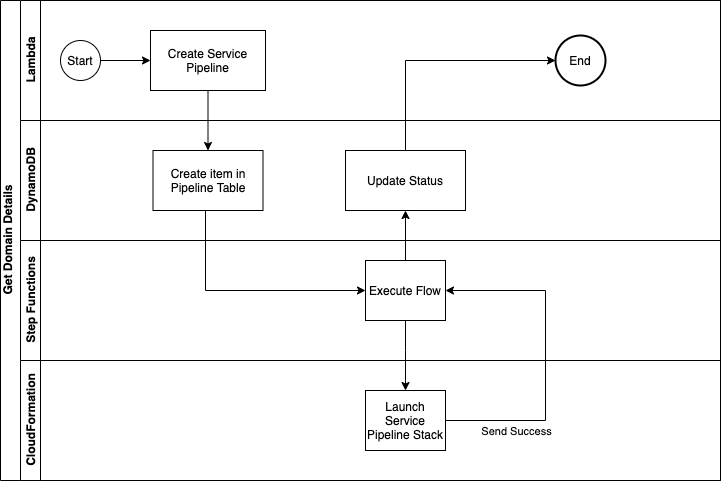

The diagram above was exported from draw.io. Its source (the exported page's mxGraphModel, read from the mxfile embedded in the PNG):
<mxGraphModel dx="2006" dy="1212" grid="1" gridSize="10" guides="1" tooltips="1" connect="1" arrows="1" fold="1" page="1" pageScale="1" pageWidth="850" pageHeight="1100" math="0" shadow="0">
  <root>
    <mxCell id="6Ew4J11YiX6ATJid8Mf4-0" />
    <mxCell id="6Ew4J11YiX6ATJid8Mf4-1" parent="6Ew4J11YiX6ATJid8Mf4-0" />
    <mxCell id="AfPWwU5fpTRXU0Fw94wb-0" value="Get Domain Details&lt;br&gt;&lt;table&gt;&lt;tbody&gt;&lt;tr&gt;&lt;td&gt;&lt;/td&gt;&lt;/tr&gt;&lt;/tbody&gt;&lt;/table&gt;" style="swimlane;html=1;childLayout=stackLayout;resizeParent=1;resizeParentMax=0;horizontal=0;startSize=20;horizontalStack=0;" vertex="1" parent="6Ew4J11YiX6ATJid8Mf4-1">
      <mxGeometry x="120" y="120" width="720" height="480" as="geometry" />
    </mxCell>
    <mxCell id="AfPWwU5fpTRXU0Fw94wb-1" value="Lambda" style="swimlane;html=1;startSize=20;horizontal=0;" vertex="1" parent="AfPWwU5fpTRXU0Fw94wb-0">
      <mxGeometry x="20" width="700" height="120" as="geometry" />
    </mxCell>
    <mxCell id="AfPWwU5fpTRXU0Fw94wb-2" value="" style="edgeStyle=orthogonalEdgeStyle;rounded=0;orthogonalLoop=1;jettySize=auto;html=1;" edge="1" parent="AfPWwU5fpTRXU0Fw94wb-1" source="AfPWwU5fpTRXU0Fw94wb-3" target="AfPWwU5fpTRXU0Fw94wb-4">
      <mxGeometry relative="1" as="geometry" />
    </mxCell>
    <mxCell id="AfPWwU5fpTRXU0Fw94wb-3" value="Start" style="ellipse;whiteSpace=wrap;html=1;" vertex="1" parent="AfPWwU5fpTRXU0Fw94wb-1">
      <mxGeometry x="40" y="40" width="40" height="40" as="geometry" />
    </mxCell>
    <mxCell id="AfPWwU5fpTRXU0Fw94wb-4" value="Create Service Pipeline" style="rounded=0;whiteSpace=wrap;html=1;fontFamily=Helvetica;fontSize=12;fontColor=#000000;align=center;" vertex="1" parent="AfPWwU5fpTRXU0Fw94wb-1">
      <mxGeometry x="130" y="30" width="115" height="60" as="geometry" />
    </mxCell>
    <mxCell id="AfPWwU5fpTRXU0Fw94wb-5" value="End" style="strokeWidth=2;html=1;shape=mxgraph.flowchart.start_2;whiteSpace=wrap;" vertex="1" parent="AfPWwU5fpTRXU0Fw94wb-1">
      <mxGeometry x="535" y="35" width="50" height="50" as="geometry" />
    </mxCell>
    <mxCell id="AfPWwU5fpTRXU0Fw94wb-13" style="edgeStyle=orthogonalEdgeStyle;rounded=0;orthogonalLoop=1;jettySize=auto;html=1;entryX=0.5;entryY=0;entryDx=0;entryDy=0;" edge="1" parent="AfPWwU5fpTRXU0Fw94wb-0" source="AfPWwU5fpTRXU0Fw94wb-4" target="AfPWwU5fpTRXU0Fw94wb-7">
      <mxGeometry relative="1" as="geometry" />
    </mxCell>
    <mxCell id="AfPWwU5fpTRXU0Fw94wb-14" style="edgeStyle=orthogonalEdgeStyle;rounded=0;orthogonalLoop=1;jettySize=auto;html=1;entryX=0;entryY=0.5;entryDx=0;entryDy=0;" edge="1" parent="AfPWwU5fpTRXU0Fw94wb-0" source="AfPWwU5fpTRXU0Fw94wb-7" target="AfPWwU5fpTRXU0Fw94wb-10">
      <mxGeometry relative="1" as="geometry">
        <Array as="points">
          <mxPoint x="205" y="290" />
        </Array>
      </mxGeometry>
    </mxCell>
    <mxCell id="AfPWwU5fpTRXU0Fw94wb-15" style="edgeStyle=orthogonalEdgeStyle;rounded=0;orthogonalLoop=1;jettySize=auto;html=1;" edge="1" parent="AfPWwU5fpTRXU0Fw94wb-0" source="AfPWwU5fpTRXU0Fw94wb-10" target="AfPWwU5fpTRXU0Fw94wb-12">
      <mxGeometry relative="1" as="geometry">
        <Array as="points">
          <mxPoint x="405" y="350" />
          <mxPoint x="405" y="350" />
        </Array>
      </mxGeometry>
    </mxCell>
    <mxCell id="AfPWwU5fpTRXU0Fw94wb-16" value="" style="edgeStyle=orthogonalEdgeStyle;rounded=0;orthogonalLoop=1;jettySize=auto;html=1;entryX=1;entryY=0.5;entryDx=0;entryDy=0;" edge="1" parent="AfPWwU5fpTRXU0Fw94wb-0" source="AfPWwU5fpTRXU0Fw94wb-12" target="AfPWwU5fpTRXU0Fw94wb-10">
      <mxGeometry relative="1" as="geometry">
        <mxPoint x="490" y="320" as="targetPoint" />
        <Array as="points">
          <mxPoint x="545" y="420" />
          <mxPoint x="545" y="290" />
        </Array>
      </mxGeometry>
    </mxCell>
    <mxCell id="AfPWwU5fpTRXU0Fw94wb-17" value="Send Success" style="edgeLabel;html=1;align=center;verticalAlign=middle;resizable=0;points=[];" vertex="1" connectable="0" parent="AfPWwU5fpTRXU0Fw94wb-16">
      <mxGeometry x="-0.2" relative="1" as="geometry">
        <mxPoint x="-30" y="42" as="offset" />
      </mxGeometry>
    </mxCell>
    <mxCell id="AfPWwU5fpTRXU0Fw94wb-18" value="" style="edgeStyle=orthogonalEdgeStyle;rounded=0;orthogonalLoop=1;jettySize=auto;html=1;" edge="1" parent="AfPWwU5fpTRXU0Fw94wb-0" source="AfPWwU5fpTRXU0Fw94wb-10" target="AfPWwU5fpTRXU0Fw94wb-8">
      <mxGeometry relative="1" as="geometry" />
    </mxCell>
    <mxCell id="AfPWwU5fpTRXU0Fw94wb-19" style="edgeStyle=orthogonalEdgeStyle;rounded=0;orthogonalLoop=1;jettySize=auto;html=1;" edge="1" parent="AfPWwU5fpTRXU0Fw94wb-0" source="AfPWwU5fpTRXU0Fw94wb-8" target="AfPWwU5fpTRXU0Fw94wb-5">
      <mxGeometry relative="1" as="geometry">
        <Array as="points">
          <mxPoint x="405" y="60" />
        </Array>
      </mxGeometry>
    </mxCell>
    <mxCell id="AfPWwU5fpTRXU0Fw94wb-6" value="DynamoDB" style="swimlane;html=1;startSize=20;horizontal=0;" vertex="1" parent="AfPWwU5fpTRXU0Fw94wb-0">
      <mxGeometry x="20" y="120" width="700" height="120" as="geometry" />
    </mxCell>
    <mxCell id="AfPWwU5fpTRXU0Fw94wb-7" value="Create item in Pipeline Table" style="rounded=0;whiteSpace=wrap;html=1;fontFamily=Helvetica;fontSize=12;fontColor=#000000;align=center;" vertex="1" parent="AfPWwU5fpTRXU0Fw94wb-6">
      <mxGeometry x="132.5" y="30" width="110" height="60" as="geometry" />
    </mxCell>
    <mxCell id="AfPWwU5fpTRXU0Fw94wb-8" value="Update Status" style="whiteSpace=wrap;html=1;rounded=0;" vertex="1" parent="AfPWwU5fpTRXU0Fw94wb-6">
      <mxGeometry x="325" y="30" width="120" height="60" as="geometry" />
    </mxCell>
    <mxCell id="AfPWwU5fpTRXU0Fw94wb-9" value="Step Functions" style="swimlane;html=1;startSize=20;horizontal=0;" vertex="1" parent="AfPWwU5fpTRXU0Fw94wb-0">
      <mxGeometry x="20" y="240" width="700" height="120" as="geometry" />
    </mxCell>
    <mxCell id="AfPWwU5fpTRXU0Fw94wb-10" value="Execute Flow" style="rounded=0;whiteSpace=wrap;html=1;fontFamily=Helvetica;fontSize=12;fontColor=#000000;align=center;" vertex="1" parent="AfPWwU5fpTRXU0Fw94wb-9">
      <mxGeometry x="345" y="20" width="80" height="60" as="geometry" />
    </mxCell>
    <mxCell id="AfPWwU5fpTRXU0Fw94wb-11" value="CloudFormation" style="swimlane;html=1;startSize=20;horizontal=0;" vertex="1" parent="AfPWwU5fpTRXU0Fw94wb-0">
      <mxGeometry x="20" y="360" width="700" height="120" as="geometry" />
    </mxCell>
    <mxCell id="AfPWwU5fpTRXU0Fw94wb-12" value="Launch Service Pipeline Stack" style="rounded=0;whiteSpace=wrap;html=1;fontFamily=Helvetica;fontSize=12;fontColor=#000000;align=center;" vertex="1" parent="AfPWwU5fpTRXU0Fw94wb-11">
      <mxGeometry x="345" y="30" width="80" height="60" as="geometry" />
    </mxCell>
  </root>
</mxGraphModel>